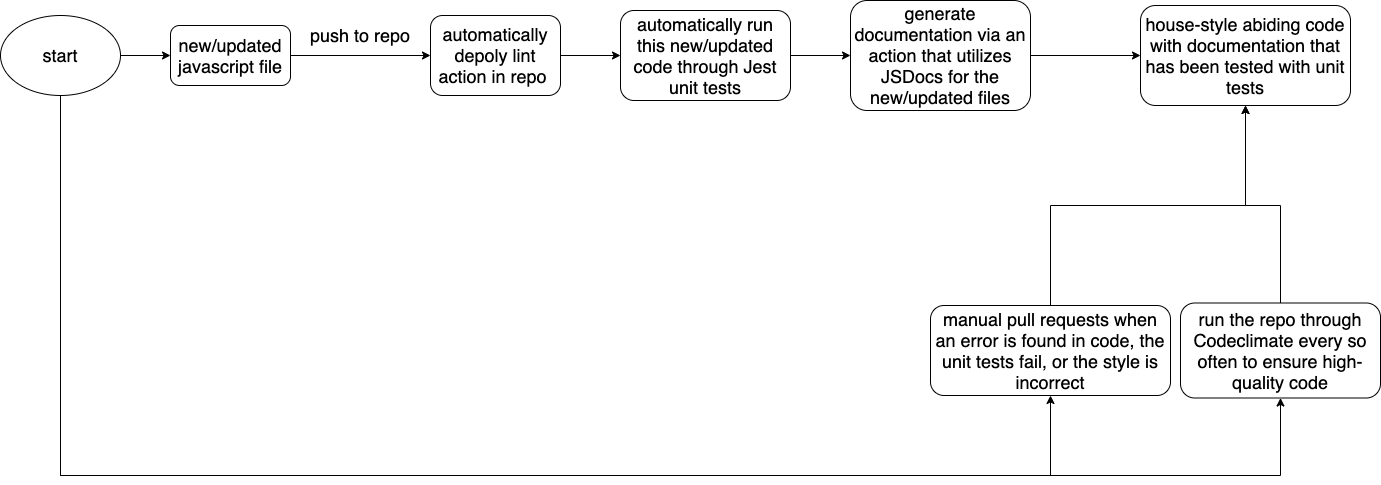

The diagram above was exported from draw.io. Its source (the exported page's mxGraphModel, read from the mxfile embedded in the PNG):
<mxGraphModel dx="1816" dy="1130" grid="1" gridSize="10" guides="1" tooltips="1" connect="1" arrows="1" fold="1" page="1" pageScale="1" pageWidth="3300" pageHeight="4681" math="0" shadow="0">
  <root>
    <mxCell id="0" />
    <mxCell id="1" parent="0" />
    <mxCell id="6" style="edgeStyle=orthogonalEdgeStyle;rounded=0;orthogonalLoop=1;jettySize=auto;html=1;entryX=0;entryY=0.5;entryDx=0;entryDy=0;" edge="1" parent="1" source="2" target="5">
      <mxGeometry relative="1" as="geometry" />
    </mxCell>
    <mxCell id="2" value="&lt;font style=&quot;font-size: 18px&quot;&gt;new/updated javascript file&lt;/font&gt;" style="rounded=1;whiteSpace=wrap;html=1;" vertex="1" parent="1">
      <mxGeometry x="220" y="360" width="120" height="60" as="geometry" />
    </mxCell>
    <mxCell id="4" style="edgeStyle=orthogonalEdgeStyle;rounded=0;orthogonalLoop=1;jettySize=auto;html=1;entryX=0;entryY=0.5;entryDx=0;entryDy=0;" edge="1" parent="1" source="3" target="2">
      <mxGeometry relative="1" as="geometry" />
    </mxCell>
    <mxCell id="17" style="edgeStyle=orthogonalEdgeStyle;rounded=0;orthogonalLoop=1;jettySize=auto;html=1;entryX=0.5;entryY=1;entryDx=0;entryDy=0;" edge="1" parent="1" source="3" target="15">
      <mxGeometry relative="1" as="geometry">
        <Array as="points">
          <mxPoint x="110" y="810" />
          <mxPoint x="1100" y="810" />
        </Array>
      </mxGeometry>
    </mxCell>
    <mxCell id="18" style="edgeStyle=orthogonalEdgeStyle;rounded=0;orthogonalLoop=1;jettySize=auto;html=1;entryX=0.5;entryY=1;entryDx=0;entryDy=0;" edge="1" parent="1" source="3" target="16">
      <mxGeometry relative="1" as="geometry">
        <Array as="points">
          <mxPoint x="110" y="810" />
          <mxPoint x="1330" y="810" />
        </Array>
      </mxGeometry>
    </mxCell>
    <mxCell id="3" value="&lt;font style=&quot;font-size: 18px&quot;&gt;start&lt;/font&gt;" style="ellipse;whiteSpace=wrap;html=1;" vertex="1" parent="1">
      <mxGeometry x="50" y="350" width="120" height="80" as="geometry" />
    </mxCell>
    <mxCell id="10" style="edgeStyle=orthogonalEdgeStyle;rounded=0;orthogonalLoop=1;jettySize=auto;html=1;entryX=0;entryY=0.5;entryDx=0;entryDy=0;" edge="1" parent="1" source="5" target="9">
      <mxGeometry relative="1" as="geometry" />
    </mxCell>
    <mxCell id="5" value="&lt;font style=&quot;font-size: 18px&quot;&gt;automatically depoly lint action in repo&amp;nbsp;&lt;/font&gt;" style="rounded=1;whiteSpace=wrap;html=1;" vertex="1" parent="1">
      <mxGeometry x="480" y="350" width="130" height="80" as="geometry" />
    </mxCell>
    <mxCell id="7" value="&lt;font style=&quot;font-size: 18px&quot;&gt;push to repo&lt;/font&gt;" style="text;html=1;strokeColor=none;fillColor=none;align=center;verticalAlign=middle;whiteSpace=wrap;rounded=0;" vertex="1" parent="1">
      <mxGeometry x="350" y="360" width="120" height="20" as="geometry" />
    </mxCell>
    <mxCell id="12" style="edgeStyle=orthogonalEdgeStyle;rounded=0;orthogonalLoop=1;jettySize=auto;html=1;entryX=0;entryY=0.5;entryDx=0;entryDy=0;" edge="1" parent="1" source="9" target="11">
      <mxGeometry relative="1" as="geometry" />
    </mxCell>
    <mxCell id="9" value="&lt;font style=&quot;font-size: 18px&quot;&gt;automatically run this new/updated code through Jest unit tests&lt;/font&gt;" style="rounded=1;whiteSpace=wrap;html=1;" vertex="1" parent="1">
      <mxGeometry x="670" y="345" width="170" height="90" as="geometry" />
    </mxCell>
    <mxCell id="14" style="edgeStyle=orthogonalEdgeStyle;rounded=0;orthogonalLoop=1;jettySize=auto;html=1;entryX=0;entryY=0.5;entryDx=0;entryDy=0;" edge="1" parent="1" source="11" target="13">
      <mxGeometry relative="1" as="geometry" />
    </mxCell>
    <mxCell id="11" value="&lt;font style=&quot;font-size: 18px&quot;&gt;generate documentation via an action that utilizes JSDocs for the new/updated files&lt;/font&gt;" style="rounded=1;whiteSpace=wrap;html=1;" vertex="1" parent="1">
      <mxGeometry x="900" y="335" width="180" height="110" as="geometry" />
    </mxCell>
    <mxCell id="13" value="&lt;font style=&quot;font-size: 18px&quot;&gt;house-style abiding code with documentation that has been tested with unit tests&lt;/font&gt;" style="rounded=1;whiteSpace=wrap;html=1;" vertex="1" parent="1">
      <mxGeometry x="1190" y="340" width="210" height="100" as="geometry" />
    </mxCell>
    <mxCell id="20" style="edgeStyle=orthogonalEdgeStyle;rounded=0;orthogonalLoop=1;jettySize=auto;html=1;entryX=0.5;entryY=1;entryDx=0;entryDy=0;" edge="1" parent="1" source="15" target="13">
      <mxGeometry relative="1" as="geometry">
        <mxPoint x="1290" y="500" as="targetPoint" />
        <Array as="points">
          <mxPoint x="1100" y="540" />
          <mxPoint x="1295" y="540" />
        </Array>
      </mxGeometry>
    </mxCell>
    <mxCell id="15" value="&lt;font style=&quot;font-size: 18px&quot;&gt;manual pull requests when an error is found in code, the unit tests fail, or the style is incorrect&lt;/font&gt;" style="rounded=1;whiteSpace=wrap;html=1;" vertex="1" parent="1">
      <mxGeometry x="980" y="640" width="240" height="90" as="geometry" />
    </mxCell>
    <mxCell id="19" style="edgeStyle=orthogonalEdgeStyle;rounded=0;orthogonalLoop=1;jettySize=auto;html=1;entryX=0.5;entryY=1;entryDx=0;entryDy=0;" edge="1" parent="1" source="16" target="13">
      <mxGeometry relative="1" as="geometry">
        <Array as="points">
          <mxPoint x="1330" y="540" />
          <mxPoint x="1295" y="540" />
        </Array>
      </mxGeometry>
    </mxCell>
    <mxCell id="16" value="&lt;font style=&quot;font-size: 18px&quot;&gt;run the repo through Codeclimate every so often to ensure high-quality code&lt;/font&gt;" style="rounded=1;whiteSpace=wrap;html=1;" vertex="1" parent="1">
      <mxGeometry x="1230" y="637.5" width="200" height="95" as="geometry" />
    </mxCell>
  </root>
</mxGraphModel>